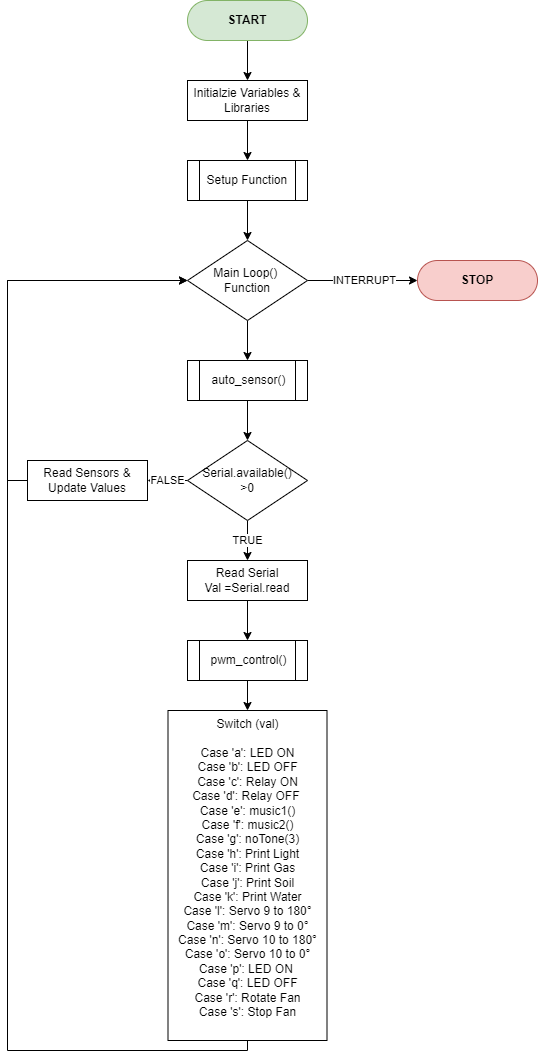

The diagram above was exported from draw.io. Its source (the exported page's mxGraphModel, read from the mxfile embedded in the PNG):
<mxGraphModel dx="5333" dy="1357" grid="1" gridSize="10" guides="1" tooltips="1" connect="1" arrows="1" fold="1" page="1" pageScale="1" pageWidth="850" pageHeight="1100" math="0" shadow="0">
  <root>
    <mxCell id="0" />
    <mxCell id="1" parent="0" />
    <mxCell id="Lz2kjcTY_ZaNCrCo2isK-10" style="edgeStyle=orthogonalEdgeStyle;rounded=0;orthogonalLoop=1;jettySize=auto;html=1;entryX=0.5;entryY=0;entryDx=0;entryDy=0;" edge="1" parent="1" source="Lz2kjcTY_ZaNCrCo2isK-3" target="Lz2kjcTY_ZaNCrCo2isK-6">
      <mxGeometry relative="1" as="geometry" />
    </mxCell>
    <mxCell id="Lz2kjcTY_ZaNCrCo2isK-3" value="&lt;b&gt;START&lt;/b&gt;" style="rounded=1;whiteSpace=wrap;html=1;arcSize=50;fillColor=#d5e8d4;strokeColor=#82b366;" vertex="1" parent="1">
      <mxGeometry x="320" y="25" width="120" height="40" as="geometry" />
    </mxCell>
    <mxCell id="Lz2kjcTY_ZaNCrCo2isK-5" value="&lt;b&gt;STOP&lt;/b&gt;" style="rounded=1;whiteSpace=wrap;html=1;arcSize=50;fillColor=#f8cecc;strokeColor=#b85450;" vertex="1" parent="1">
      <mxGeometry x="550" y="285" width="120" height="40" as="geometry" />
    </mxCell>
    <mxCell id="Lz2kjcTY_ZaNCrCo2isK-11" style="edgeStyle=orthogonalEdgeStyle;rounded=0;orthogonalLoop=1;jettySize=auto;html=1;entryX=0.5;entryY=0;entryDx=0;entryDy=0;" edge="1" parent="1" source="Lz2kjcTY_ZaNCrCo2isK-6" target="Lz2kjcTY_ZaNCrCo2isK-8">
      <mxGeometry relative="1" as="geometry" />
    </mxCell>
    <mxCell id="Lz2kjcTY_ZaNCrCo2isK-6" value="Initialzie Variables &amp;amp; Libraries" style="rounded=0;whiteSpace=wrap;html=1;" vertex="1" parent="1">
      <mxGeometry x="320" y="105" width="120" height="40" as="geometry" />
    </mxCell>
    <mxCell id="Lz2kjcTY_ZaNCrCo2isK-14" style="edgeStyle=orthogonalEdgeStyle;rounded=0;orthogonalLoop=1;jettySize=auto;html=1;entryX=0.5;entryY=0;entryDx=0;entryDy=0;" edge="1" parent="1" source="Lz2kjcTY_ZaNCrCo2isK-8" target="Lz2kjcTY_ZaNCrCo2isK-9">
      <mxGeometry relative="1" as="geometry" />
    </mxCell>
    <mxCell id="Lz2kjcTY_ZaNCrCo2isK-8" value="Setup Function&amp;nbsp;" style="shape=process;whiteSpace=wrap;html=1;backgroundOutline=1;" vertex="1" parent="1">
      <mxGeometry x="320" y="185" width="120" height="40" as="geometry" />
    </mxCell>
    <mxCell id="Lz2kjcTY_ZaNCrCo2isK-15" style="edgeStyle=orthogonalEdgeStyle;rounded=0;orthogonalLoop=1;jettySize=auto;html=1;entryX=0.5;entryY=0;entryDx=0;entryDy=0;" edge="1" parent="1" source="Lz2kjcTY_ZaNCrCo2isK-9" target="Lz2kjcTY_ZaNCrCo2isK-16">
      <mxGeometry relative="1" as="geometry">
        <mxPoint x="380" y="385" as="targetPoint" />
      </mxGeometry>
    </mxCell>
    <mxCell id="Lz2kjcTY_ZaNCrCo2isK-26" value="INTERRUPT" style="edgeStyle=orthogonalEdgeStyle;rounded=0;orthogonalLoop=1;jettySize=auto;html=1;entryX=0;entryY=0.5;entryDx=0;entryDy=0;" edge="1" parent="1" source="Lz2kjcTY_ZaNCrCo2isK-9" target="Lz2kjcTY_ZaNCrCo2isK-5">
      <mxGeometry relative="1" as="geometry" />
    </mxCell>
    <mxCell id="Lz2kjcTY_ZaNCrCo2isK-9" value="Main Loop() &lt;br&gt;Function" style="rhombus;whiteSpace=wrap;html=1;" vertex="1" parent="1">
      <mxGeometry x="320" y="265" width="120" height="80" as="geometry" />
    </mxCell>
    <mxCell id="Lz2kjcTY_ZaNCrCo2isK-18" style="edgeStyle=orthogonalEdgeStyle;rounded=0;orthogonalLoop=1;jettySize=auto;html=1;entryX=0.5;entryY=0;entryDx=0;entryDy=0;" edge="1" parent="1" source="Lz2kjcTY_ZaNCrCo2isK-16" target="Lz2kjcTY_ZaNCrCo2isK-17">
      <mxGeometry relative="1" as="geometry" />
    </mxCell>
    <mxCell id="Lz2kjcTY_ZaNCrCo2isK-16" value="auto_sensor()" style="shape=process;whiteSpace=wrap;html=1;backgroundOutline=1;" vertex="1" parent="1">
      <mxGeometry x="320" y="385" width="120" height="40" as="geometry" />
    </mxCell>
    <mxCell id="Lz2kjcTY_ZaNCrCo2isK-29" value="FALSE" style="edgeStyle=orthogonalEdgeStyle;rounded=0;orthogonalLoop=1;jettySize=auto;html=1;entryX=1;entryY=0.5;entryDx=0;entryDy=0;" edge="1" parent="1" source="Lz2kjcTY_ZaNCrCo2isK-17" target="Lz2kjcTY_ZaNCrCo2isK-23">
      <mxGeometry relative="1" as="geometry" />
    </mxCell>
    <mxCell id="Lz2kjcTY_ZaNCrCo2isK-30" value="TRUE" style="edgeStyle=orthogonalEdgeStyle;rounded=0;orthogonalLoop=1;jettySize=auto;html=1;entryX=0.5;entryY=0;entryDx=0;entryDy=0;" edge="1" parent="1" source="Lz2kjcTY_ZaNCrCo2isK-17" target="Lz2kjcTY_ZaNCrCo2isK-20">
      <mxGeometry relative="1" as="geometry" />
    </mxCell>
    <mxCell id="Lz2kjcTY_ZaNCrCo2isK-17" value="Serial.available()&lt;br&gt;&amp;gt;0" style="rhombus;whiteSpace=wrap;html=1;" vertex="1" parent="1">
      <mxGeometry x="320" y="465" width="120" height="80" as="geometry" />
    </mxCell>
    <mxCell id="Lz2kjcTY_ZaNCrCo2isK-31" style="edgeStyle=orthogonalEdgeStyle;rounded=0;orthogonalLoop=1;jettySize=auto;html=1;entryX=0.5;entryY=0;entryDx=0;entryDy=0;" edge="1" parent="1" source="Lz2kjcTY_ZaNCrCo2isK-20" target="Lz2kjcTY_ZaNCrCo2isK-22">
      <mxGeometry relative="1" as="geometry" />
    </mxCell>
    <mxCell id="Lz2kjcTY_ZaNCrCo2isK-20" value="Read Serial&lt;br&gt;Val =Serial.read" style="rounded=0;whiteSpace=wrap;html=1;" vertex="1" parent="1">
      <mxGeometry x="320" y="585" width="120" height="40" as="geometry" />
    </mxCell>
    <mxCell id="Lz2kjcTY_ZaNCrCo2isK-32" style="edgeStyle=orthogonalEdgeStyle;rounded=0;orthogonalLoop=1;jettySize=auto;html=1;" edge="1" parent="1" source="Lz2kjcTY_ZaNCrCo2isK-22" target="Lz2kjcTY_ZaNCrCo2isK-25">
      <mxGeometry relative="1" as="geometry" />
    </mxCell>
    <mxCell id="Lz2kjcTY_ZaNCrCo2isK-22" value="pwm_control()" style="shape=process;whiteSpace=wrap;html=1;backgroundOutline=1;" vertex="1" parent="1">
      <mxGeometry x="320" y="665" width="120" height="40" as="geometry" />
    </mxCell>
    <mxCell id="Lz2kjcTY_ZaNCrCo2isK-33" style="edgeStyle=orthogonalEdgeStyle;rounded=0;orthogonalLoop=1;jettySize=auto;html=1;entryX=0;entryY=0.5;entryDx=0;entryDy=0;" edge="1" parent="1" source="Lz2kjcTY_ZaNCrCo2isK-23" target="Lz2kjcTY_ZaNCrCo2isK-9">
      <mxGeometry relative="1" as="geometry">
        <Array as="points">
          <mxPoint x="140" y="505" />
          <mxPoint x="140" y="305" />
        </Array>
      </mxGeometry>
    </mxCell>
    <mxCell id="Lz2kjcTY_ZaNCrCo2isK-23" value="Read Sensors &amp;amp; Update Values" style="rounded=0;whiteSpace=wrap;html=1;" vertex="1" parent="1">
      <mxGeometry x="160" y="485" width="120" height="40" as="geometry" />
    </mxCell>
    <mxCell id="Lz2kjcTY_ZaNCrCo2isK-35" style="edgeStyle=orthogonalEdgeStyle;rounded=0;orthogonalLoop=1;jettySize=auto;html=1;entryX=0;entryY=0.5;entryDx=0;entryDy=0;" edge="1" parent="1" source="Lz2kjcTY_ZaNCrCo2isK-25" target="Lz2kjcTY_ZaNCrCo2isK-9">
      <mxGeometry relative="1" as="geometry">
        <Array as="points">
          <mxPoint x="380" y="1075" />
          <mxPoint x="140" y="1075" />
          <mxPoint x="140" y="305" />
        </Array>
      </mxGeometry>
    </mxCell>
    <mxCell id="Lz2kjcTY_ZaNCrCo2isK-25" value="Switch (val)&lt;br&gt;&lt;br&gt;&lt;div&gt;Case 'a': LED ON&lt;/div&gt;&lt;div&gt;Case 'b': LED OFF&lt;/div&gt;&lt;div&gt;Case 'c': Relay ON&lt;/div&gt;&lt;div&gt;Case 'd': Relay OFF&amp;nbsp;&lt;/div&gt;&lt;div&gt;Case 'e': music1()&lt;/div&gt;&lt;div&gt;Case 'f': music2()&lt;/div&gt;&lt;div&gt;Case 'g': noTone(3)&lt;/div&gt;&lt;div&gt;Case 'h': Print Light&lt;/div&gt;&lt;div&gt;Case 'i': Print Gas&lt;/div&gt;&lt;div&gt;Case 'j': Print Soil&lt;/div&gt;&lt;div&gt;Case 'k': Print Water&lt;/div&gt;&lt;div&gt;Case 'l': Servo 9 to 180°&lt;/div&gt;&lt;div&gt;Case 'm': Servo 9 to 0°&lt;/div&gt;&lt;div&gt;&lt;span style=&quot;background-color: initial;&quot;&gt;Case 'n': Servo 10 to 180°&lt;/span&gt;&lt;/div&gt;&lt;div&gt;Case 'o': Servo 10 to 0°&lt;/div&gt;&lt;div&gt;Case 'p': LED ON&amp;nbsp;&lt;/div&gt;&lt;div&gt;Case 'q': LED OFF&lt;/div&gt;Case 'r': Rotate Fan&lt;br&gt;Case 's': Stop Fan&lt;div&gt;&amp;nbsp;&lt;br&gt;&lt;/div&gt;" style="rounded=0;whiteSpace=wrap;html=1;" vertex="1" parent="1">
      <mxGeometry x="300.5" y="735" width="159" height="330" as="geometry" />
    </mxCell>
  </root>
</mxGraphModel>